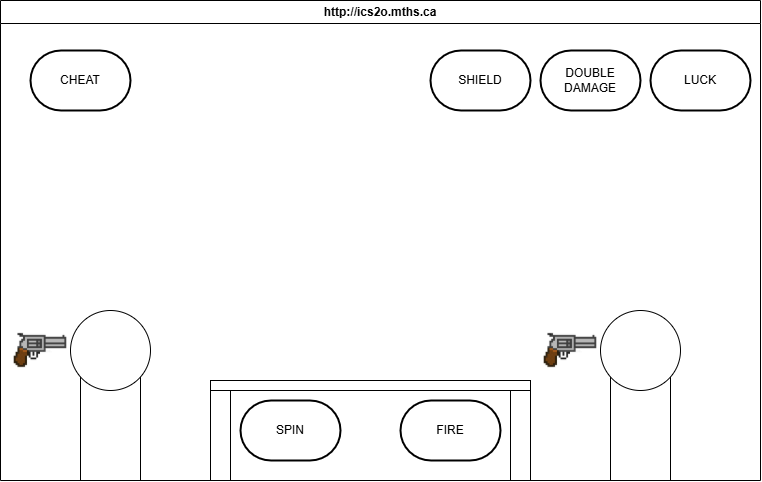

The diagram above was exported from draw.io. Its source (the exported page's mxGraphModel, read from the mxfile embedded in the PNG):
<mxGraphModel dx="976" dy="604" grid="1" gridSize="10" guides="1" tooltips="1" connect="1" arrows="1" fold="1" page="1" pageScale="1" pageWidth="850" pageHeight="1100" math="0" shadow="0">
  <root>
    <mxCell id="0" />
    <mxCell id="1" parent="0" />
    <mxCell id="7" value="http://ics2o.mths.ca" style="swimlane;whiteSpace=wrap;html=1;" parent="1" vertex="1">
      <mxGeometry x="40" y="40" width="760" height="480" as="geometry" />
    </mxCell>
    <mxCell id="8" value="" style="rounded=0;whiteSpace=wrap;html=1;direction=south;" parent="7" vertex="1">
      <mxGeometry x="80" y="360" width="60" height="120" as="geometry" />
    </mxCell>
    <mxCell id="9" value="" style="ellipse;whiteSpace=wrap;html=1;aspect=fixed;" parent="7" vertex="1">
      <mxGeometry x="70" y="310" width="80" height="80" as="geometry" />
    </mxCell>
    <mxCell id="10" value="" style="rounded=0;whiteSpace=wrap;html=1;" parent="7" vertex="1">
      <mxGeometry x="210" y="380" width="320" height="10" as="geometry" />
    </mxCell>
    <mxCell id="11" value="" style="rounded=0;whiteSpace=wrap;html=1;direction=south;" parent="7" vertex="1">
      <mxGeometry x="210" y="390" width="20" height="90" as="geometry" />
    </mxCell>
    <mxCell id="12" value="" style="rounded=0;whiteSpace=wrap;html=1;direction=south;" parent="7" vertex="1">
      <mxGeometry x="510" y="390" width="20" height="90" as="geometry" />
    </mxCell>
    <mxCell id="15" value="" style="rounded=0;whiteSpace=wrap;html=1;direction=south;" parent="7" vertex="1">
      <mxGeometry x="610" y="360" width="60" height="120" as="geometry" />
    </mxCell>
    <mxCell id="16" value="" style="ellipse;whiteSpace=wrap;html=1;aspect=fixed;" parent="7" vertex="1">
      <mxGeometry x="600" y="310" width="80" height="80" as="geometry" />
    </mxCell>
    <mxCell id="17" value="" style="shape=image;verticalLabelPosition=bottom;labelBackgroundColor=default;verticalAlign=top;aspect=fixed;imageAspect=0;image=data:image/webp,(base64 omitted: 5344 chars);" parent="7" vertex="1">
      <mxGeometry x="540" y="327.5" width="60" height="45" as="geometry" />
    </mxCell>
    <mxCell id="18" value="" style="shape=image;verticalLabelPosition=bottom;labelBackgroundColor=default;verticalAlign=top;aspect=fixed;imageAspect=0;image=data:image/webp,(base64 omitted: 5344 chars);direction=east;" vertex="1" parent="7">
      <mxGeometry x="10" y="327.5" width="60" height="45" as="geometry" />
    </mxCell>
    <mxCell id="19" value="SPIN" style="strokeWidth=2;html=1;shape=mxgraph.flowchart.terminator;whiteSpace=wrap;" vertex="1" parent="7">
      <mxGeometry x="240" y="400" width="100" height="60" as="geometry" />
    </mxCell>
    <mxCell id="20" value="FIRE" style="strokeWidth=2;html=1;shape=mxgraph.flowchart.terminator;whiteSpace=wrap;" vertex="1" parent="7">
      <mxGeometry x="400" y="400" width="100" height="60" as="geometry" />
    </mxCell>
    <mxCell id="21" value="CHEAT" style="strokeWidth=2;html=1;shape=mxgraph.flowchart.terminator;whiteSpace=wrap;" vertex="1" parent="7">
      <mxGeometry x="30" y="50" width="100" height="60" as="geometry" />
    </mxCell>
    <mxCell id="22" value="SHIELD" style="strokeWidth=2;html=1;shape=mxgraph.flowchart.terminator;whiteSpace=wrap;" vertex="1" parent="7">
      <mxGeometry x="430" y="50" width="100" height="60" as="geometry" />
    </mxCell>
    <mxCell id="23" value="DOUBLE DAMAGE" style="strokeWidth=2;html=1;shape=mxgraph.flowchart.terminator;whiteSpace=wrap;" vertex="1" parent="7">
      <mxGeometry x="540" y="50" width="100" height="60" as="geometry" />
    </mxCell>
    <mxCell id="24" value="LUCK" style="strokeWidth=2;html=1;shape=mxgraph.flowchart.terminator;whiteSpace=wrap;" vertex="1" parent="7">
      <mxGeometry x="650" y="50" width="100" height="60" as="geometry" />
    </mxCell>
  </root>
</mxGraphModel>